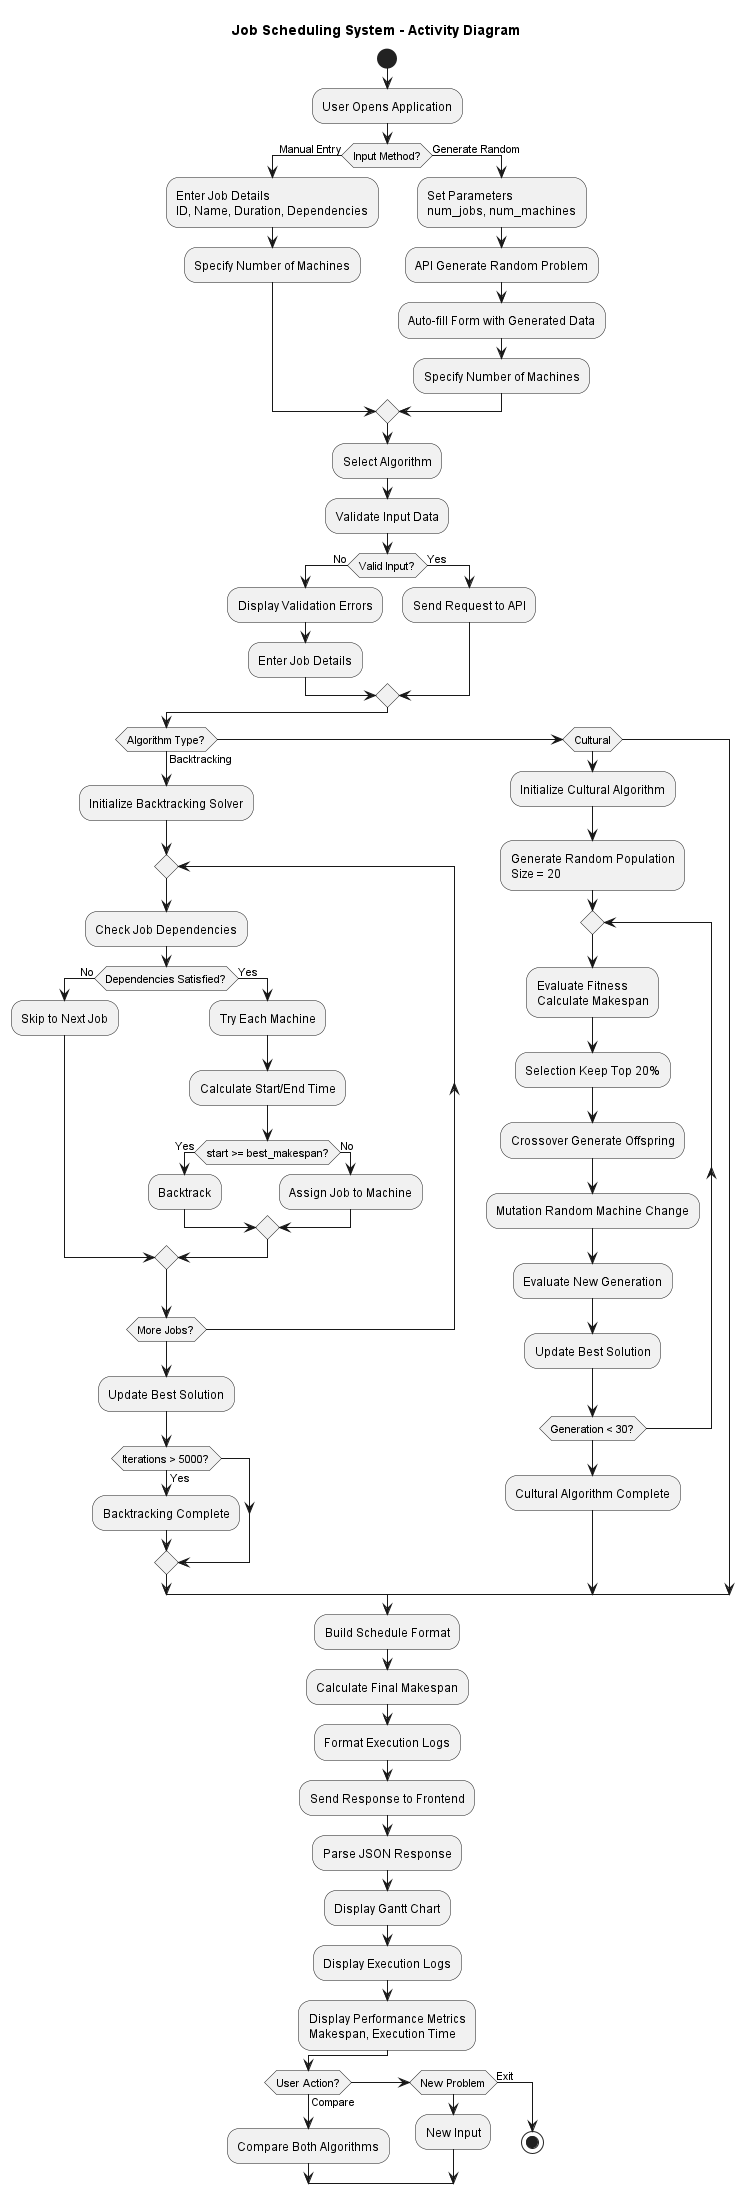

The diagram above was rendered by PlantUML. Its source (embedded in the PNG):
@startuml
title Job Scheduling System - Activity Diagram

start
:User Opens Application;

if (Input Method?) then (Manual Entry)
  :Enter Job Details\nID, Name, Duration, Dependencies;
  :Specify Number of Machines;
else (Generate Random)
  :Set Parameters\nnum_jobs, num_machines;
  :API Generate Random Problem;
  :Auto-fill Form with Generated Data;
  :Specify Number of Machines;
endif

:Select Algorithm;

:Validate Input Data;
if (Valid Input?) then (No)
  :Display Validation Errors;
  :Enter Job Details;
else (Yes)
  :Send Request to API;
endif

if (Algorithm Type?) then (Backtracking)
  :Initialize Backtracking Solver;

  repeat
    :Check Job Dependencies;
    if (Dependencies Satisfied?) then (No)
      :Skip to Next Job;
    else (Yes)
      :Try Each Machine;
      :Calculate Start/End Time;

      if (start >= best_makespan?) then (Yes)
        :Backtrack;
      else (No)
        :Assign Job to Machine;
      endif
    endif
  repeat while (More Jobs?)

  :Update Best Solution;

  if (Iterations > 5000?) then (Yes)
    :Backtracking Complete;
  endif

elseif (Cultural)
  :Initialize Cultural Algorithm;
  :Generate Random Population\nSize = 20;

  repeat
    :Evaluate Fitness\nCalculate Makespan;
    :Selection Keep Top 20%;
    :Crossover Generate Offspring;
    :Mutation Random Machine Change;
    :Evaluate New Generation;
    :Update Best Solution;
  repeat while (Generation < 30?)

  :Cultural Algorithm Complete;
endif

:Build Schedule Format;
:Calculate Final Makespan;
:Format Execution Logs;
:Send Response to Frontend;

:Parse JSON Response;
:Display Gantt Chart;
:Display Execution Logs;
:Display Performance Metrics\nMakespan, Execution Time;

if (User Action?) then (Compare)
  :Compare Both Algorithms;
elseif (New Problem)
  :New Input;
else (Exit)
  stop
endif

@enduml